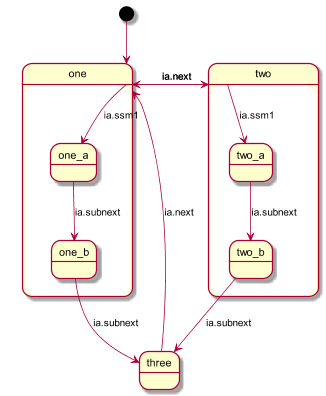

The diagram above was rendered by PlantUML. Its source (embedded in the PNG):
@startuml
scale 350 width
[*] --> one

state one {
  one --> two : ia.next
  one --> one_a : ia.ssm1
  one_a --> one_b : ia.subnext
  one_b --> three : ia.subnext
}

state two {
  two --> one : ia.next
  two --> two_a : ia.ssm1
  two_a --> two_b : ia.subnext
  two_b --> three : ia.subnext
}  

state three {
  three --> one : ia.next 
}
@enduml